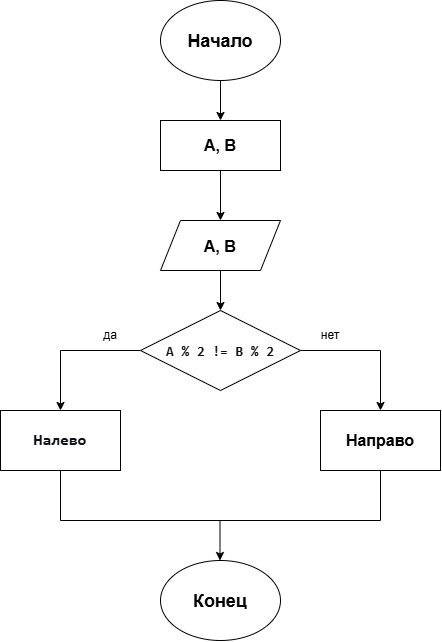

The diagram above was exported from draw.io. Its source (the exported page's mxGraphModel, read from the mxfile embedded in the PNG):
<mxGraphModel dx="1366" dy="784" grid="1" gridSize="10" guides="1" tooltips="1" connect="1" arrows="1" fold="1" page="1" pageScale="1" pageWidth="827" pageHeight="1169" math="0" shadow="0">
  <root>
    <mxCell id="0" />
    <mxCell id="1" parent="0" />
    <mxCell id="g4zsGghCHT7oa02VrMoo-8" edge="1" parent="1" source="g4zsGghCHT7oa02VrMoo-1" style="edgeStyle=orthogonalEdgeStyle;rounded=0;orthogonalLoop=1;jettySize=auto;html=1;" target="g4zsGghCHT7oa02VrMoo-3" value="">
      <mxGeometry relative="1" as="geometry" />
    </mxCell>
    <mxCell id="g4zsGghCHT7oa02VrMoo-1" parent="1" style="ellipse;whiteSpace=wrap;html=1;shapeInside=1;" value="&lt;font style=&quot;font-size: 18px;&quot;&gt;&lt;b style=&quot;&quot;&gt;Начало&lt;/b&gt;&lt;/font&gt;" vertex="1">
      <mxGeometry height="80" width="120" x="340" y="80" as="geometry" />
    </mxCell>
    <mxCell id="g4zsGghCHT7oa02VrMoo-12" edge="1" parent="1" source="g4zsGghCHT7oa02VrMoo-2" style="edgeStyle=orthogonalEdgeStyle;rounded=0;orthogonalLoop=1;jettySize=auto;html=1;" target="g4zsGghCHT7oa02VrMoo-4">
      <mxGeometry relative="1" as="geometry" />
    </mxCell>
    <mxCell id="g4zsGghCHT7oa02VrMoo-2" parent="1" style="shape=parallelogram;perimeter=parallelogramPerimeter;whiteSpace=wrap;html=1;shapeInside=1;fixedSize=1;" value="&lt;font style=&quot;font-size: 16px;&quot;&gt;&lt;b&gt;A, B&lt;/b&gt;&lt;/font&gt;" vertex="1">
      <mxGeometry height="50" width="120" x="340" y="300" as="geometry" />
    </mxCell>
    <mxCell id="g4zsGghCHT7oa02VrMoo-11" edge="1" parent="1" source="g4zsGghCHT7oa02VrMoo-3" style="edgeStyle=orthogonalEdgeStyle;rounded=0;orthogonalLoop=1;jettySize=auto;html=1;" target="g4zsGghCHT7oa02VrMoo-2">
      <mxGeometry relative="1" as="geometry" />
    </mxCell>
    <mxCell id="g4zsGghCHT7oa02VrMoo-3" parent="1" style="rounded=0;whiteSpace=wrap;html=1;" value="&lt;b&gt;&lt;font style=&quot;font-size: 16px;&quot;&gt;A, B&lt;/font&gt;&lt;/b&gt;" vertex="1">
      <mxGeometry height="50" width="120" x="340" y="200" as="geometry" />
    </mxCell>
    <mxCell id="g4zsGghCHT7oa02VrMoo-13" edge="1" parent="1" source="g4zsGghCHT7oa02VrMoo-4" style="edgeStyle=orthogonalEdgeStyle;rounded=0;orthogonalLoop=1;jettySize=auto;html=1;entryX=0.5;entryY=0;entryDx=0;entryDy=0;" target="g4zsGghCHT7oa02VrMoo-6">
      <mxGeometry relative="1" as="geometry" />
    </mxCell>
    <mxCell id="g4zsGghCHT7oa02VrMoo-14" edge="1" parent="1" source="g4zsGghCHT7oa02VrMoo-4" style="edgeStyle=orthogonalEdgeStyle;rounded=0;orthogonalLoop=1;jettySize=auto;html=1;entryX=0.5;entryY=0;entryDx=0;entryDy=0;" target="g4zsGghCHT7oa02VrMoo-5">
      <mxGeometry relative="1" as="geometry" />
    </mxCell>
    <mxCell id="g4zsGghCHT7oa02VrMoo-4" parent="1" style="rhombus;whiteSpace=wrap;html=1;shapeInside=1;align=center;" value="&lt;pre style=&quot;font-variant: normal; font-size-adjust: none; font-language-override: normal; font-kerning: auto; font-optical-sizing: auto; font-feature-settings: normal; font-variation-settings: normal; font-stretch: normal; line-height: 22px; font-family: Menlo, Monaco, Consolas, &amp;quot;Cascadia Mono&amp;quot;, &amp;quot;Ubuntu Mono&amp;quot;, &amp;quot;DejaVu Sans Mono&amp;quot;, &amp;quot;Liberation Mono&amp;quot;, &amp;quot;JetBrains Mono&amp;quot;, &amp;quot;Fira Code&amp;quot;, Cousine, &amp;quot;Roboto Mono&amp;quot;, &amp;quot;Courier New&amp;quot;, Courier, sans-serif, system-ui; overflow: auto; white-space: pre-wrap; word-break: break-all; padding: 16px; color: rgb(15, 17, 21); margin: 0px !important;&quot;&gt;&lt;font style=&quot;font-size: 14px;&quot;&gt;&lt;b style=&quot;&quot;&gt;A % 2 != B % 2&lt;/b&gt;&lt;/font&gt;&lt;/pre&gt;" vertex="1">
      <mxGeometry height="80" width="160" x="320" y="390" as="geometry" />
    </mxCell>
    <mxCell id="g4zsGghCHT7oa02VrMoo-5" parent="1" style="rounded=0;whiteSpace=wrap;html=1;" value="&lt;font style=&quot;font-size: 16px;&quot;&gt;&lt;b&gt;&lt;br&gt;&lt;/b&gt;&lt;/font&gt;&lt;pre style=&quot;font-style: normal; font-variant: normal; font-size-adjust: none; font-language-override: normal; font-kerning: auto; font-optical-sizing: auto; font-feature-settings: normal; font-variation-settings: normal; font-stretch: normal; line-height: 22px; font-family: Menlo, Monaco, Consolas, &amp;quot;Cascadia Mono&amp;quot;, &amp;quot;Ubuntu Mono&amp;quot;, &amp;quot;DejaVu Sans Mono&amp;quot;, &amp;quot;Liberation Mono&amp;quot;, &amp;quot;JetBrains Mono&amp;quot;, &amp;quot;Fira Code&amp;quot;, Cousine, &amp;quot;Roboto Mono&amp;quot;, &amp;quot;Courier New&amp;quot;, Courier, sans-serif, system-ui; overflow: auto; white-space: pre-wrap; word-break: break-all; padding: 16px; color: rgb(15, 17, 21); letter-spacing: normal; orphans: 2; text-align: start; text-indent: 0px; text-transform: none; widows: 2; word-spacing: 0px; -webkit-text-stroke-width: 0px; text-decoration-thickness: initial; text-decoration-style: initial; text-decoration-color: initial; margin: 0px !important;&quot;&gt;&lt;span&gt;&lt;font style=&quot;font-size: 16px;&quot;&gt;&lt;b&gt;Налево&lt;/b&gt;&lt;/font&gt;&lt;/span&gt;&lt;/pre&gt;&lt;font style=&quot;font-size: 16px;&quot;&gt;&lt;b&gt;&lt;br&gt;&lt;/b&gt;&lt;/font&gt;" vertex="1">
      <mxGeometry height="60" width="120" x="180" y="490" as="geometry" />
    </mxCell>
    <mxCell id="g4zsGghCHT7oa02VrMoo-6" parent="1" style="rounded=0;whiteSpace=wrap;html=1;" value="&lt;font style=&quot;font-size: 16px;&quot;&gt;&lt;b&gt;Направо&lt;/b&gt;&lt;/font&gt;" vertex="1">
      <mxGeometry height="60" width="120" x="500" y="490" as="geometry" />
    </mxCell>
    <mxCell id="g4zsGghCHT7oa02VrMoo-7" parent="1" style="ellipse;whiteSpace=wrap;html=1;shapeInside=1;" value="&lt;font style=&quot;font-size: 18px;&quot;&gt;&lt;b&gt;Конец&lt;/b&gt;&lt;/font&gt;" vertex="1">
      <mxGeometry height="80" width="120" x="340" y="640" as="geometry" />
    </mxCell>
    <mxCell id="g4zsGghCHT7oa02VrMoo-21" edge="1" parent="1" style="endArrow=none;html=1;rounded=0;" value="">
      <mxGeometry height="50" relative="1" width="50" as="geometry">
        <mxPoint x="240" y="600" as="sourcePoint" />
        <mxPoint x="560" y="600" as="targetPoint" />
      </mxGeometry>
    </mxCell>
    <mxCell id="g4zsGghCHT7oa02VrMoo-23" edge="1" parent="1" style="endArrow=none;html=1;rounded=0;entryX=0.5;entryY=1;entryDx=0;entryDy=0;" target="g4zsGghCHT7oa02VrMoo-5" value="">
      <mxGeometry height="50" relative="1" width="50" as="geometry">
        <mxPoint x="240" y="600" as="sourcePoint" />
        <mxPoint x="240" y="540" as="targetPoint" />
      </mxGeometry>
    </mxCell>
    <mxCell id="g4zsGghCHT7oa02VrMoo-24" edge="1" parent="1" style="endArrow=none;html=1;rounded=0;entryX=0.5;entryY=1;entryDx=0;entryDy=0;" target="g4zsGghCHT7oa02VrMoo-6" value="">
      <mxGeometry height="50" relative="1" width="50" as="geometry">
        <mxPoint x="560" y="600" as="sourcePoint" />
        <mxPoint x="600" y="540" as="targetPoint" />
      </mxGeometry>
    </mxCell>
    <mxCell id="g4zsGghCHT7oa02VrMoo-25" edge="1" parent="1" style="endArrow=classic;html=1;rounded=0;" value="">
      <mxGeometry height="50" relative="1" width="50" as="geometry">
        <mxPoint x="399.5" y="600" as="sourcePoint" />
        <mxPoint x="399.5" y="640" as="targetPoint" />
      </mxGeometry>
    </mxCell>
    <mxCell id="g4zsGghCHT7oa02VrMoo-26" parent="1" style="text;html=1;whiteSpace=wrap;strokeColor=none;fillColor=none;align=center;verticalAlign=middle;rounded=0;" value="да" vertex="1">
      <mxGeometry height="30" width="60" x="260" y="400" as="geometry" />
    </mxCell>
    <mxCell id="g4zsGghCHT7oa02VrMoo-27" parent="1" style="text;html=1;whiteSpace=wrap;strokeColor=none;fillColor=none;align=center;verticalAlign=middle;rounded=0;" value="нет" vertex="1">
      <mxGeometry height="30" width="60" x="480" y="400" as="geometry" />
    </mxCell>
  </root>
</mxGraphModel>